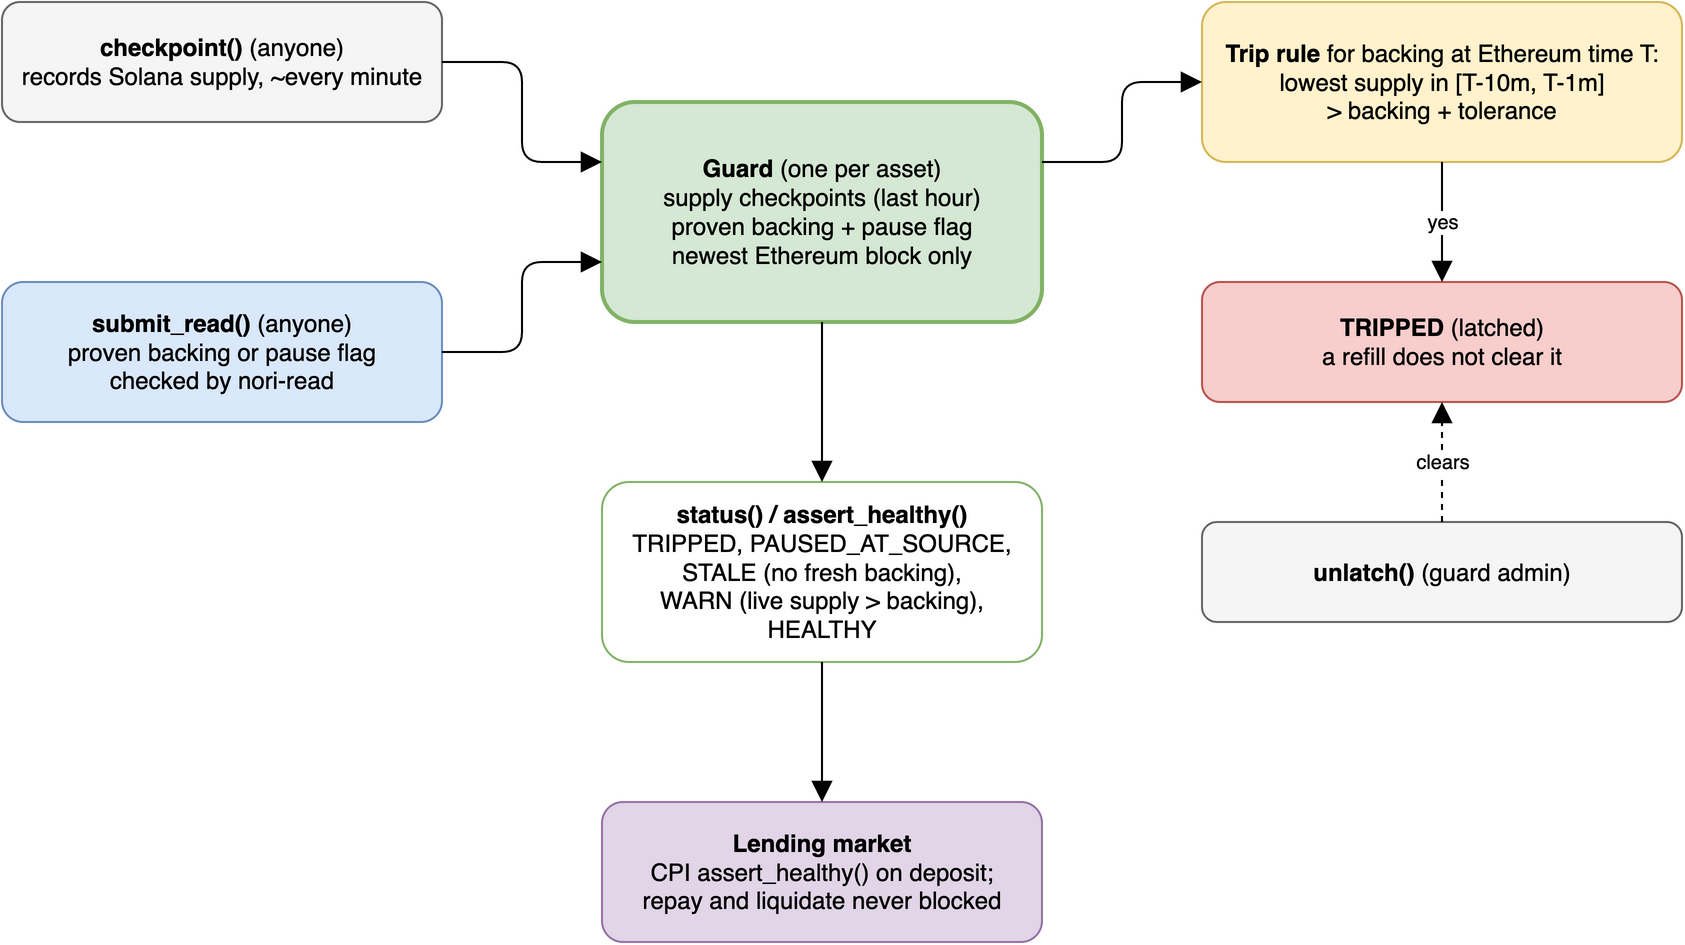

The diagram above was exported from draw.io. Its source (the exported page's mxGraphModel, read from the mxfile embedded in the PNG):
<mxGraphModel grid="1" gridSize="10" page="0">
  <root>
    <mxCell id="0" />
    <mxCell id="1" parent="0" />
    <mxCell id="keeper" value="&lt;b&gt;checkpoint()&lt;/b&gt; (anyone)&lt;br&gt;records Solana supply, ~every minute" style="rounded=1;whiteSpace=wrap;html=1;fillColor=#f5f5f5;strokeColor=#666666;" vertex="1" parent="1">
      <mxGeometry x="40" y="60" width="220" height="60" as="geometry" />
    </mxCell>
    <mxCell id="relayer" value="&lt;b&gt;submit_read()&lt;/b&gt; (anyone)&lt;br&gt;proven backing or pause flag&lt;br&gt;checked by nori-read" style="rounded=1;whiteSpace=wrap;html=1;fillColor=#dae8fc;strokeColor=#6c8ebf;" vertex="1" parent="1">
      <mxGeometry x="40" y="200" width="220" height="70" as="geometry" />
    </mxCell>
    <mxCell id="guard" value="&lt;b&gt;Guard&lt;/b&gt; (one per asset)&lt;br&gt;supply checkpoints (last hour)&lt;br&gt;proven backing + pause flag&lt;br&gt;newest Ethereum block only" style="rounded=1;whiteSpace=wrap;html=1;fillColor=#d5e8d4;strokeColor=#82b366;strokeWidth=2;" vertex="1" parent="1">
      <mxGeometry x="340" y="110" width="220" height="110" as="geometry" />
    </mxCell>
    <mxCell id="rule" value="&lt;b&gt;Trip rule&lt;/b&gt; for backing at Ethereum time T:&lt;br&gt;lowest supply in [T-10m, T-1m]&lt;br&gt;&amp;gt; backing + tolerance" style="rounded=1;whiteSpace=wrap;html=1;fillColor=#fff2cc;strokeColor=#d6b656;" vertex="1" parent="1">
      <mxGeometry x="640" y="60" width="240" height="80" as="geometry" />
    </mxCell>
    <mxCell id="tripped" value="&lt;b&gt;TRIPPED&lt;/b&gt; (latched)&lt;br&gt;a refill does not clear it" style="rounded=1;whiteSpace=wrap;html=1;fillColor=#f8cecc;strokeColor=#b85450;" vertex="1" parent="1">
      <mxGeometry x="640" y="200" width="240" height="60" as="geometry" />
    </mxCell>
    <mxCell id="admin" value="&lt;b&gt;unlatch()&lt;/b&gt; (guard admin)" style="rounded=1;whiteSpace=wrap;html=1;fillColor=#f5f5f5;strokeColor=#666666;" vertex="1" parent="1">
      <mxGeometry x="640" y="320" width="240" height="50" as="geometry" />
    </mxCell>
    <mxCell id="status" value="&lt;b&gt;status() / assert_healthy()&lt;/b&gt;&lt;br&gt;TRIPPED, PAUSED_AT_SOURCE,&lt;br&gt;STALE (no fresh backing),&lt;br&gt;WARN (live supply &amp;gt; backing), HEALTHY" style="rounded=1;whiteSpace=wrap;html=1;fillColor=#ffffff;strokeColor=#82b366;" vertex="1" parent="1">
      <mxGeometry x="340" y="300" width="220" height="90" as="geometry" />
    </mxCell>
    <mxCell id="lender" value="&lt;b&gt;Lending market&lt;/b&gt;&lt;br&gt;CPI assert_healthy() on deposit;&lt;br&gt;repay and liquidate never blocked" style="rounded=1;whiteSpace=wrap;html=1;fillColor=#e1d5e7;strokeColor=#9673a6;" vertex="1" parent="1">
      <mxGeometry x="340" y="460" width="220" height="70" as="geometry" />
    </mxCell>
    <mxCell id="e1" value="" style="edgeStyle=orthogonalEdgeStyle;rounded=1;orthogonalLoop=1;jettySize=auto;html=1;endArrow=block;endSize=8;exitX=1;exitY=0.5;exitDx=0;exitDy=0;entryX=0;entryY=0.2727;entryDx=0;entryDy=0;" edge="1" parent="1" source="keeper" target="guard">
      <mxGeometry relative="1" as="geometry" />
    </mxCell>
    <mxCell id="e2" value="" style="edgeStyle=orthogonalEdgeStyle;rounded=1;orthogonalLoop=1;jettySize=auto;html=1;endArrow=block;endSize=8;exitX=1;exitY=0.5;exitDx=0;exitDy=0;entryX=0;entryY=0.7273;entryDx=0;entryDy=0;" edge="1" parent="1" source="relayer" target="guard">
      <mxGeometry relative="1" as="geometry" />
    </mxCell>
    <mxCell id="e3" value="" style="edgeStyle=orthogonalEdgeStyle;rounded=1;orthogonalLoop=1;jettySize=auto;html=1;endArrow=block;endSize=8;exitX=1;exitY=0.2727;exitDx=0;exitDy=0;entryX=0;entryY=0.5;entryDx=0;entryDy=0;" edge="1" parent="1" source="guard" target="rule">
      <mxGeometry relative="1" as="geometry" />
    </mxCell>
    <mxCell id="e4" value="yes" style="edgeStyle=orthogonalEdgeStyle;rounded=1;orthogonalLoop=1;jettySize=auto;html=1;endArrow=block;endSize=8;exitX=0.5;exitY=1;exitDx=0;exitDy=0;entryX=0.5;entryY=0;entryDx=0;entryDy=0;fontSize=10;" edge="1" parent="1" source="rule" target="tripped">
      <mxGeometry relative="1" as="geometry" />
    </mxCell>
    <mxCell id="e5" value="clears" style="edgeStyle=orthogonalEdgeStyle;rounded=1;orthogonalLoop=1;jettySize=auto;html=1;endArrow=block;endSize=8;dashed=1;exitX=0.5;exitY=0;exitDx=0;exitDy=0;entryX=0.5;entryY=1;entryDx=0;entryDy=0;fontSize=10;" edge="1" parent="1" source="admin" target="tripped">
      <mxGeometry relative="1" as="geometry" />
    </mxCell>
    <mxCell id="e6" value="" style="edgeStyle=orthogonalEdgeStyle;rounded=1;orthogonalLoop=1;jettySize=auto;html=1;endArrow=block;endSize=8;exitX=0.5;exitY=1;exitDx=0;exitDy=0;entryX=0.5;entryY=0;entryDx=0;entryDy=0;" edge="1" parent="1" source="guard" target="status">
      <mxGeometry relative="1" as="geometry" />
    </mxCell>
    <mxCell id="e7" value="" style="edgeStyle=orthogonalEdgeStyle;rounded=1;orthogonalLoop=1;jettySize=auto;html=1;endArrow=block;endSize=8;exitX=0.5;exitY=1;exitDx=0;exitDy=0;entryX=0.5;entryY=0;entryDx=0;entryDy=0;" edge="1" parent="1" source="status" target="lender">
      <mxGeometry relative="1" as="geometry" />
    </mxCell>
  </root>
</mxGraphModel>